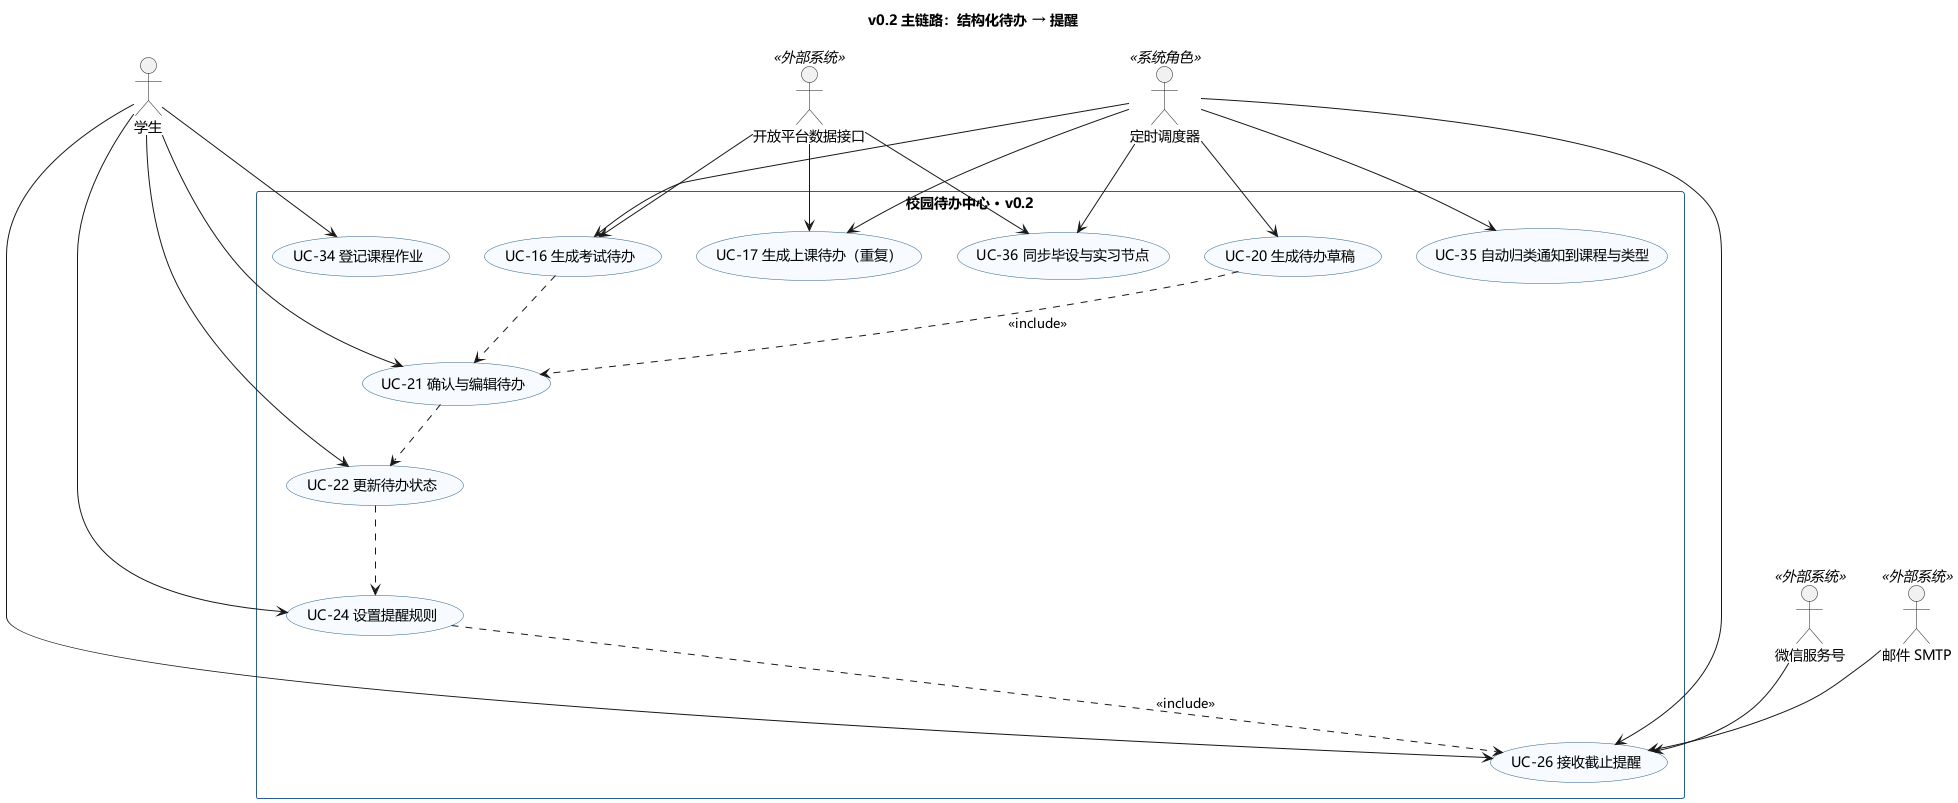

The diagram above was rendered by PlantUML. Its source (embedded in the PNG):
@startuml usecase-v02
' ============================================================
' 校园待办中心 · v0.2 主链路用例图
' 用途：课堂讲解（8 分钟）与 v0.2 验收
' 完整用例见 usecase-overview.puml
' ============================================================
title v0.2 主链路：结构化待办 → 提醒

skinparam shadowing false
skinparam defaultFontName "Microsoft YaHei"
skinparam usecase {
  BackgroundColor #F7FBFF
  BorderColor #2C5F8A
}
skinparam rectangle {
  BackgroundColor #FFFFFF
  BorderColor #2C5F8A
}

actor 学生 as STU
actor "定时调度器" as SCHED <<系统角色>>
actor "开放平台数据接口" as OPEN <<外部系统>>
actor "微信服务号" as WX <<外部系统>>
actor "邮件 SMTP" as MAIL <<外部系统>>

rectangle "校园待办中心 · v0.2" {
  usecase "UC-35 自动归类通知到课程与类型" as UC35
  usecase "UC-36 同步毕设与实习节点" as UC36
  usecase "UC-16 生成考试待办" as UC16
  usecase "UC-17 生成上课待办（重复）" as UC17
  usecase "UC-20 生成待办草稿" as UC20
  usecase "UC-21 确认与编辑待办" as UC21
  usecase "UC-22 更新待办状态" as UC22
  usecase "UC-24 设置提醒规则" as UC24
  usecase "UC-26 接收截止提醒" as UC26
  usecase "UC-34 登记课程作业" as UC34
}

STU --> UC21
STU --> UC22
STU --> UC24
STU --> UC26
STU --> UC34

SCHED --> UC35
SCHED --> UC36
SCHED --> UC16
SCHED --> UC17
SCHED --> UC20
SCHED --> UC26

OPEN --> UC16
OPEN --> UC17
OPEN --> UC36
WX --> UC26
MAIL --> UC26

UC20 ..> UC21 : <<include>>
UC16 ..> UC21
UC21 ..> UC22
UC22 ..> UC24
UC24 ..> UC26 : <<include>>

@enduml